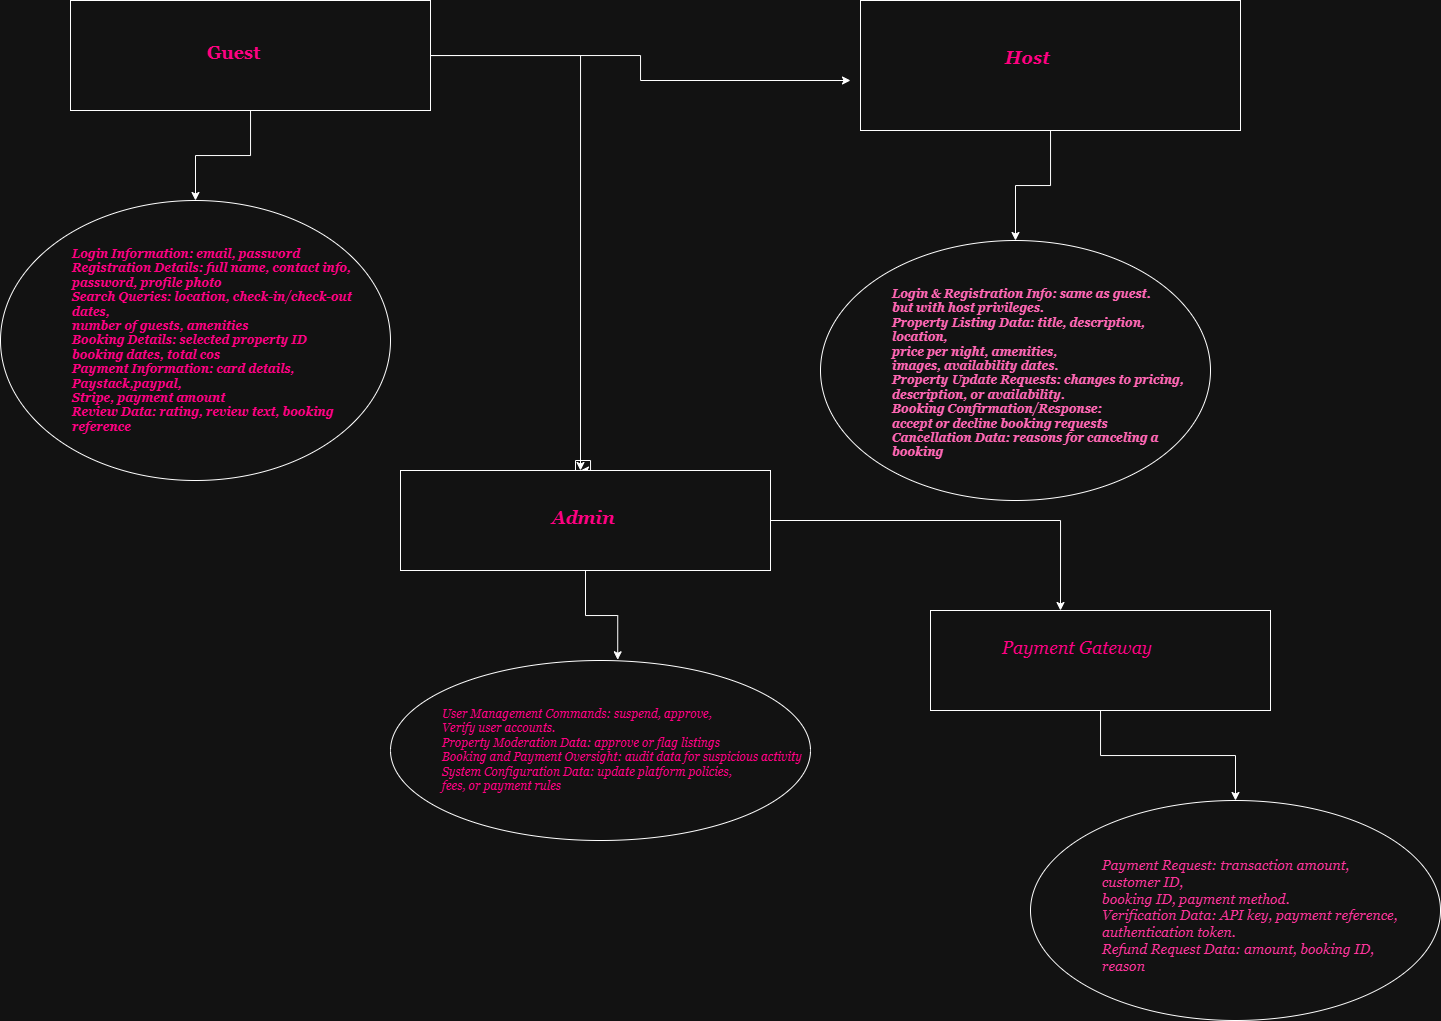

The diagram above was exported from draw.io. Its source (the exported page's mxGraphModel, read from the mxfile embedded in the PNG):
<mxGraphModel dx="1875" dy="1550" grid="1" gridSize="10" guides="1" tooltips="1" connect="1" arrows="1" fold="1" page="1" pageScale="1" pageWidth="850" pageHeight="1100" math="0" shadow="0">
  <root>
    <mxCell id="0" />
    <mxCell id="1" parent="0" />
    <mxCell id="AOqO4QxN07nX9GOC6nV6-9" value="" style="edgeStyle=orthogonalEdgeStyle;rounded=0;orthogonalLoop=1;jettySize=auto;html=1;" edge="1" parent="1" source="AOqO4QxN07nX9GOC6nV6-1" target="AOqO4QxN07nX9GOC6nV6-8">
      <mxGeometry relative="1" as="geometry" />
    </mxCell>
    <mxCell id="AOqO4QxN07nX9GOC6nV6-19" style="edgeStyle=orthogonalEdgeStyle;rounded=0;orthogonalLoop=1;jettySize=auto;html=1;" edge="1" parent="1" source="AOqO4QxN07nX9GOC6nV6-1">
      <mxGeometry relative="1" as="geometry">
        <mxPoint x="480" y="-870" as="targetPoint" />
      </mxGeometry>
    </mxCell>
    <mxCell id="AOqO4QxN07nX9GOC6nV6-21" style="edgeStyle=orthogonalEdgeStyle;rounded=0;orthogonalLoop=1;jettySize=auto;html=1;" edge="1" parent="1" source="AOqO4QxN07nX9GOC6nV6-1">
      <mxGeometry relative="1" as="geometry">
        <mxPoint x="210" y="-480" as="targetPoint" />
      </mxGeometry>
    </mxCell>
    <mxCell id="AOqO4QxN07nX9GOC6nV6-1" value="" style="html=1;dashed=0;whiteSpace=wrap;" vertex="1" parent="1">
      <mxGeometry x="-300" y="-950" width="360" height="110" as="geometry" />
    </mxCell>
    <mxCell id="AOqO4QxN07nX9GOC6nV6-4" value="&lt;font style=&quot;font-size: 18px; color: light-dark(rgb(0, 0, 0), rgb(255, 0, 128));&quot; face=&quot;Georgia&quot;&gt;&lt;b&gt;Guest&lt;/b&gt;&lt;/font&gt;" style="text;whiteSpace=wrap;html=1;" vertex="1" parent="1">
      <mxGeometry x="-165" y="-915" width="90" height="40" as="geometry" />
    </mxCell>
    <mxCell id="AOqO4QxN07nX9GOC6nV6-13" value="" style="edgeStyle=orthogonalEdgeStyle;rounded=0;orthogonalLoop=1;jettySize=auto;html=1;" edge="1" parent="1" source="AOqO4QxN07nX9GOC6nV6-6" target="AOqO4QxN07nX9GOC6nV6-12">
      <mxGeometry relative="1" as="geometry" />
    </mxCell>
    <mxCell id="AOqO4QxN07nX9GOC6nV6-6" value="" style="rounded=0;whiteSpace=wrap;html=1;" vertex="1" parent="1">
      <mxGeometry x="490" y="-950" width="380" height="130" as="geometry" />
    </mxCell>
    <mxCell id="AOqO4QxN07nX9GOC6nV6-8" value="" style="ellipse;whiteSpace=wrap;html=1;dashed=0;" vertex="1" parent="1">
      <mxGeometry x="-370" y="-750" width="390" height="280" as="geometry" />
    </mxCell>
    <mxCell id="AOqO4QxN07nX9GOC6nV6-11" value="&lt;font face=&quot;Georgia&quot; style=&quot;font-size: 18px; color: light-dark(rgb(0, 0, 0), rgb(255, 0, 128));&quot;&gt;&lt;b&gt;&lt;i&gt;Host&lt;/i&gt;&lt;/b&gt;&lt;/font&gt;" style="text;whiteSpace=wrap;html=1;" vertex="1" parent="1">
      <mxGeometry x="632.5" y="-910" width="75" height="40" as="geometry" />
    </mxCell>
    <mxCell id="AOqO4QxN07nX9GOC6nV6-12" value="" style="ellipse;whiteSpace=wrap;html=1;rounded=0;" vertex="1" parent="1">
      <mxGeometry x="450" y="-710" width="390" height="260" as="geometry" />
    </mxCell>
    <mxCell id="AOqO4QxN07nX9GOC6nV6-16" value="&lt;font face=&quot;Georgia&quot; style=&quot;font-size: 12px; color: light-dark(rgb(0, 0, 0), rgb(255, 0, 128));&quot;&gt;&lt;b&gt;&lt;i&gt;Login Information:  email, password&lt;br&gt;Registration Details:  full name, contact info,&lt;br&gt;password, profile photo&lt;br&gt;Search Queries:  location, check-in/check-out dates,&lt;br&gt;number of guests, amenities&lt;br&gt;Booking Details: selected property ID&lt;br&gt;booking dates, total cos&lt;br&gt;Payment Information:  card details, Paystack,paypal,&lt;br&gt;Stripe, payment amount&lt;br&gt;Review Data: rating, review text, booking reference&lt;/i&gt;&lt;/b&gt;&lt;/font&gt;" style="text;whiteSpace=wrap;html=1;" vertex="1" parent="1">
      <mxGeometry x="-300" y="-710" width="310" height="150" as="geometry" />
    </mxCell>
    <mxCell id="AOqO4QxN07nX9GOC6nV6-20" value="&lt;i&gt;&lt;font style=&quot;color: light-dark(rgb(0, 0, 0), rgb(255, 102, 179));&quot; face=&quot;Georgia&quot;&gt;&lt;b&gt;Login &amp;amp; Registration Info: same as guest.&lt;br&gt; but with host privileges.&lt;br&gt;Property Listing Data: title, description, location,&lt;br&gt;price per night, amenities,&lt;br&gt;images, availability dates.&lt;br&gt;Property Update Requests: changes to pricing, &lt;br&gt;description, or availability.&lt;br&gt;Booking Confirmation/Response: &lt;br&gt;accept or decline booking requests&lt;br&gt;Cancellation Data: reasons for canceling a booking&lt;/b&gt;&lt;/font&gt;&lt;/i&gt;" style="text;whiteSpace=wrap;html=1;" vertex="1" parent="1">
      <mxGeometry x="520" y="-670" width="300" height="170" as="geometry" />
    </mxCell>
    <mxCell id="AOqO4QxN07nX9GOC6nV6-24" value="" style="ellipse;whiteSpace=wrap;html=1;rounded=0;" vertex="1" parent="1">
      <mxGeometry x="20" y="-290" width="420" height="180" as="geometry" />
    </mxCell>
    <mxCell id="AOqO4QxN07nX9GOC6nV6-27" value="&lt;font face=&quot;Georgia&quot; style=&quot;color: light-dark(rgb(0, 0, 0), rgb(255, 0, 128));&quot;&gt;&lt;i&gt;User Management Commands: suspend, approve,&lt;br&gt;Verify user accounts.&lt;br&gt;Property Moderation Data: approve or flag listings&lt;br&gt;Booking and Payment Oversight: audit data for suspicious activity&lt;br&gt;System Configuration Data: update platform policies,&lt;br&gt;fees, or payment rules&lt;/i&gt;&lt;/font&gt;" style="text;whiteSpace=wrap;html=1;" vertex="1" parent="1">
      <mxGeometry x="70" y="-250" width="380" height="130" as="geometry" />
    </mxCell>
    <mxCell id="AOqO4QxN07nX9GOC6nV6-29" style="edgeStyle=orthogonalEdgeStyle;rounded=0;orthogonalLoop=1;jettySize=auto;html=1;" edge="1" parent="1" source="AOqO4QxN07nX9GOC6nV6-28">
      <mxGeometry relative="1" as="geometry">
        <mxPoint x="210" y="-480" as="targetPoint" />
        <Array as="points">
          <mxPoint x="205" y="-490" />
          <mxPoint x="220" y="-490" />
          <mxPoint x="220" y="-480" />
        </Array>
      </mxGeometry>
    </mxCell>
    <mxCell id="AOqO4QxN07nX9GOC6nV6-34" style="edgeStyle=orthogonalEdgeStyle;rounded=0;orthogonalLoop=1;jettySize=auto;html=1;" edge="1" parent="1" source="AOqO4QxN07nX9GOC6nV6-28">
      <mxGeometry relative="1" as="geometry">
        <mxPoint x="690" y="-340" as="targetPoint" />
      </mxGeometry>
    </mxCell>
    <mxCell id="AOqO4QxN07nX9GOC6nV6-28" value="" style="rounded=0;whiteSpace=wrap;html=1;" vertex="1" parent="1">
      <mxGeometry x="30" y="-480" width="370" height="100" as="geometry" />
    </mxCell>
    <mxCell id="AOqO4QxN07nX9GOC6nV6-30" style="edgeStyle=orthogonalEdgeStyle;rounded=0;orthogonalLoop=1;jettySize=auto;html=1;entryX=0.541;entryY=-0.004;entryDx=0;entryDy=0;entryPerimeter=0;" edge="1" parent="1" source="AOqO4QxN07nX9GOC6nV6-28" target="AOqO4QxN07nX9GOC6nV6-24">
      <mxGeometry relative="1" as="geometry" />
    </mxCell>
    <mxCell id="AOqO4QxN07nX9GOC6nV6-31" value="&lt;font face=&quot;Georgia&quot; style=&quot;font-size: 18px; color: light-dark(rgb(0, 0, 0), rgb(255, 0, 128));&quot;&gt;&lt;i&gt;&lt;b&gt;Admin&lt;/b&gt;&lt;/i&gt;&lt;/font&gt;" style="text;whiteSpace=wrap;html=1;" vertex="1" parent="1">
      <mxGeometry x="180" y="-450" width="70" height="40" as="geometry" />
    </mxCell>
    <mxCell id="AOqO4QxN07nX9GOC6nV6-39" value="" style="edgeStyle=orthogonalEdgeStyle;rounded=0;orthogonalLoop=1;jettySize=auto;html=1;" edge="1" parent="1" source="AOqO4QxN07nX9GOC6nV6-33" target="AOqO4QxN07nX9GOC6nV6-38">
      <mxGeometry relative="1" as="geometry" />
    </mxCell>
    <mxCell id="AOqO4QxN07nX9GOC6nV6-33" value="" style="rounded=0;whiteSpace=wrap;html=1;" vertex="1" parent="1">
      <mxGeometry x="560" y="-340" width="340" height="100" as="geometry" />
    </mxCell>
    <mxCell id="AOqO4QxN07nX9GOC6nV6-35" value="&lt;font face=&quot;Georgia&quot; style=&quot;font-size: 18px; color: light-dark(rgb(0, 0, 0), rgb(255, 0, 128));&quot;&gt;&lt;i&gt;Payment Gateway&lt;/i&gt;&lt;/font&gt;" style="text;whiteSpace=wrap;html=1;" vertex="1" parent="1">
      <mxGeometry x="630" y="-320" width="180" height="40" as="geometry" />
    </mxCell>
    <mxCell id="AOqO4QxN07nX9GOC6nV6-38" value="" style="ellipse;whiteSpace=wrap;html=1;rounded=0;" vertex="1" parent="1">
      <mxGeometry x="660" y="-150" width="410" height="220" as="geometry" />
    </mxCell>
    <mxCell id="AOqO4QxN07nX9GOC6nV6-40" value="&lt;font face=&quot;Georgia&quot; style=&quot;font-size: 14px; color: light-dark(rgb(0, 0, 0), rgb(255, 51, 153));&quot;&gt;&lt;i&gt;Payment Request: transaction amount, customer ID,&lt;br&gt;booking ID, payment method.&lt;br&gt;Verification Data: API key, payment reference,&lt;br&gt;authentication token.&lt;br&gt;Refund Request Data: amount, booking ID, reason&lt;/i&gt;&lt;/font&gt;" style="text;whiteSpace=wrap;html=1;" vertex="1" parent="1">
      <mxGeometry x="730" y="-100" width="310" height="100" as="geometry" />
    </mxCell>
  </root>
</mxGraphModel>